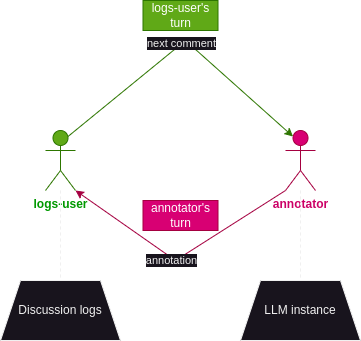

The diagram above was exported from draw.io. Its source (the exported page's mxGraphModel, read from the mxfile embedded in the PNG):
<mxGraphModel dx="2074" dy="1189" grid="1" gridSize="10" guides="1" tooltips="1" connect="1" arrows="1" fold="1" page="1" pageScale="1" pageWidth="850" pageHeight="1100" math="0" shadow="0">
  <root>
    <mxCell id="0" />
    <mxCell id="1" parent="0" />
    <mxCell id="mrGzFJVgCVOI_tjOeN10-2" value="&lt;font color=&quot;#009900&quot;&gt;&lt;b&gt;logs-user&lt;/b&gt;&lt;/font&gt;" style="shape=umlActor;verticalLabelPosition=bottom;verticalAlign=top;html=1;outlineConnect=0;fillColor=#60a917;fontColor=#ffffff;strokeColor=#2D7600;" parent="1" vertex="1">
      <mxGeometry x="130" y="240" width="30" height="60" as="geometry" />
    </mxCell>
    <mxCell id="mrGzFJVgCVOI_tjOeN10-3" value="&lt;font color=&quot;#cc0066&quot;&gt;&lt;b&gt;annotator&lt;/b&gt;&lt;/font&gt;" style="shape=umlActor;verticalLabelPosition=bottom;verticalAlign=top;html=1;outlineConnect=0;fillColor=#d80073;fontColor=#ffffff;strokeColor=#A50040;" parent="1" vertex="1">
      <mxGeometry x="370" y="240" width="30" height="60" as="geometry" />
    </mxCell>
    <mxCell id="mrGzFJVgCVOI_tjOeN10-5" value="LLM instance" style="shape=trapezoid;perimeter=trapezoidPerimeter;whiteSpace=wrap;html=1;fixedSize=1;" parent="1" vertex="1">
      <mxGeometry x="325" y="390" width="120" height="60" as="geometry" />
    </mxCell>
    <mxCell id="mrGzFJVgCVOI_tjOeN10-8" value="" style="endArrow=none;dashed=1;html=1;rounded=0;" parent="1" source="mrGzFJVgCVOI_tjOeN10-3" target="mrGzFJVgCVOI_tjOeN10-5" edge="1">
      <mxGeometry width="50" height="50" relative="1" as="geometry">
        <mxPoint x="177" y="320" as="sourcePoint" />
        <mxPoint x="273" y="560" as="targetPoint" />
      </mxGeometry>
    </mxCell>
    <mxCell id="mrGzFJVgCVOI_tjOeN10-9" value="" style="endArrow=classic;html=1;rounded=0;exitX=0.75;exitY=0.1;exitDx=0;exitDy=0;exitPerimeter=0;entryX=0.25;entryY=0.1;entryDx=0;entryDy=0;entryPerimeter=0;fillColor=#60a917;strokeColor=#2D7600;" parent="1" source="mrGzFJVgCVOI_tjOeN10-2" target="mrGzFJVgCVOI_tjOeN10-3" edge="1">
      <mxGeometry width="50" height="50" relative="1" as="geometry">
        <mxPoint x="420" y="390" as="sourcePoint" />
        <mxPoint x="470" y="340" as="targetPoint" />
        <Array as="points">
          <mxPoint x="270" y="150" />
        </Array>
      </mxGeometry>
    </mxCell>
    <mxCell id="mrGzFJVgCVOI_tjOeN10-10" value="next comment" style="edgeLabel;html=1;align=center;verticalAlign=middle;resizable=0;points=[];" parent="mrGzFJVgCVOI_tjOeN10-9" vertex="1" connectable="0">
      <mxGeometry x="-0.0089" y="1" relative="1" as="geometry">
        <mxPoint as="offset" />
      </mxGeometry>
    </mxCell>
    <mxCell id="mrGzFJVgCVOI_tjOeN10-11" value="" style="endArrow=classic;html=1;rounded=0;exitX=0;exitY=1;exitDx=0;exitDy=0;exitPerimeter=0;entryX=1;entryY=1;entryDx=0;entryDy=0;entryPerimeter=0;fillColor=#d80073;strokeColor=#A50040;" parent="1" source="mrGzFJVgCVOI_tjOeN10-3" target="mrGzFJVgCVOI_tjOeN10-2" edge="1">
      <mxGeometry width="50" height="50" relative="1" as="geometry">
        <mxPoint x="420" y="390" as="sourcePoint" />
        <mxPoint x="470" y="340" as="targetPoint" />
        <Array as="points">
          <mxPoint x="260" y="370" />
        </Array>
      </mxGeometry>
    </mxCell>
    <mxCell id="mrGzFJVgCVOI_tjOeN10-12" value="annotation" style="edgeLabel;html=1;align=center;verticalAlign=middle;resizable=0;points=[];" parent="mrGzFJVgCVOI_tjOeN10-11" vertex="1" connectable="0">
      <mxGeometry x="0.059" y="2" relative="1" as="geometry">
        <mxPoint as="offset" />
      </mxGeometry>
    </mxCell>
    <mxCell id="mrGzFJVgCVOI_tjOeN10-13" value="logs-user's turn" style="text;html=1;align=center;verticalAlign=middle;whiteSpace=wrap;rounded=0;fillColor=#60a917;fontColor=#ffffff;strokeColor=#2D7600;" parent="1" vertex="1">
      <mxGeometry x="227.5" y="110" width="75" height="30" as="geometry" />
    </mxCell>
    <mxCell id="mrGzFJVgCVOI_tjOeN10-14" value="annotator's turn" style="text;html=1;align=center;verticalAlign=middle;whiteSpace=wrap;rounded=0;fillColor=#d80073;fontColor=#ffffff;strokeColor=#A50040;" parent="1" vertex="1">
      <mxGeometry x="227.5" y="310" width="75" height="30" as="geometry" />
    </mxCell>
    <mxCell id="mrGzFJVgCVOI_tjOeN10-20" value="Discussion logs" style="shape=trapezoid;perimeter=trapezoidPerimeter;whiteSpace=wrap;html=1;fixedSize=1;" parent="1" vertex="1">
      <mxGeometry x="85" y="390" width="120" height="60" as="geometry" />
    </mxCell>
    <mxCell id="mrGzFJVgCVOI_tjOeN10-21" value="" style="endArrow=none;dashed=1;html=1;rounded=0;" parent="1" source="mrGzFJVgCVOI_tjOeN10-2" target="mrGzFJVgCVOI_tjOeN10-20" edge="1">
      <mxGeometry width="50" height="50" relative="1" as="geometry">
        <mxPoint x="395" y="310" as="sourcePoint" />
        <mxPoint x="395" y="400" as="targetPoint" />
      </mxGeometry>
    </mxCell>
  </root>
</mxGraphModel>